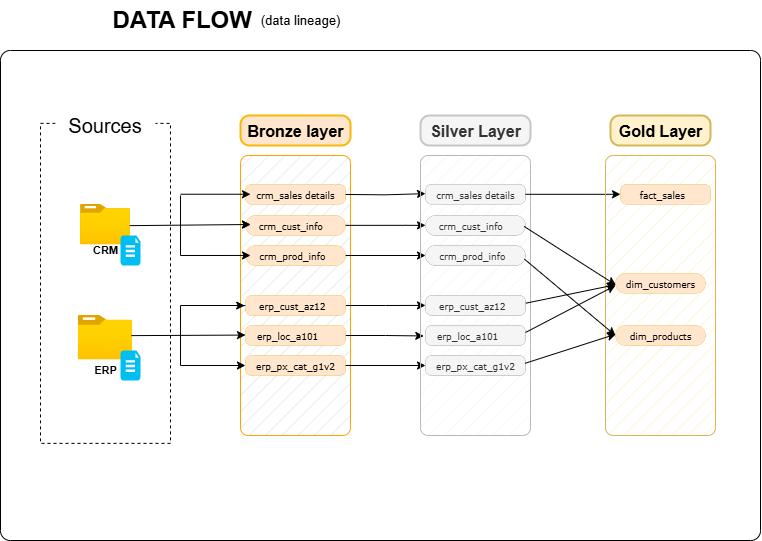

The diagram above was exported from draw.io. Its source (the exported page's mxGraphModel, read from the mxfile embedded in the PNG):
<mxGraphModel dx="1150" dy="868" grid="1" gridSize="10" guides="1" tooltips="1" connect="1" arrows="1" fold="1" page="1" pageScale="1" pageWidth="850" pageHeight="1100" math="0" shadow="0">
  <root>
    <mxCell id="0" />
    <mxCell id="1" parent="0" />
    <mxCell id="aPjezauyMwEoQvaylEIN-2" value="" style="rounded=1;whiteSpace=wrap;html=1;dashed=1;arcSize=0;" parent="1" vertex="1">
      <mxGeometry x="80" y="267.88" width="130" height="320" as="geometry" />
    </mxCell>
    <mxCell id="aPjezauyMwEoQvaylEIN-3" value="Sources" style="rounded=0;whiteSpace=wrap;html=1;fontSize=20;strokeColor=none;" parent="1" vertex="1">
      <mxGeometry x="95" y="250" width="100" height="40" as="geometry" />
    </mxCell>
    <mxCell id="aPjezauyMwEoQvaylEIN-4" value="" style="image;aspect=fixed;html=1;points=[];align=center;fontSize=12;image=img/lib/azure2/general/Folder_Blank.svg;" parent="1" vertex="1">
      <mxGeometry x="120" y="348.8" width="50" height="40.57" as="geometry" />
    </mxCell>
    <mxCell id="aPjezauyMwEoQvaylEIN-5" value="CRM" style="text;html=1;align=center;verticalAlign=middle;resizable=0;points=[];autosize=1;strokeColor=none;fillColor=none;fontSize=11;fontStyle=1" parent="1" vertex="1">
      <mxGeometry x="120" y="380" width="50" height="30" as="geometry" />
    </mxCell>
    <mxCell id="aPjezauyMwEoQvaylEIN-6" value="" style="image;aspect=fixed;html=1;points=[];align=center;fontSize=12;image=img/lib/azure2/general/Folder_Blank.svg;" parent="1" vertex="1">
      <mxGeometry x="117.75" y="460" width="54.5" height="44.23" as="geometry" />
    </mxCell>
    <mxCell id="aPjezauyMwEoQvaylEIN-7" value="ERP" style="text;html=1;align=center;verticalAlign=middle;resizable=0;points=[];autosize=1;strokeColor=none;fillColor=none;fontSize=11;fontStyle=1" parent="1" vertex="1">
      <mxGeometry x="120" y="500" width="50" height="30" as="geometry" />
    </mxCell>
    <mxCell id="aPjezauyMwEoQvaylEIN-22" value="" style="endArrow=none;html=1;rounded=0;" parent="1" edge="1">
      <mxGeometry width="50" height="50" relative="1" as="geometry">
        <mxPoint x="220" y="370" as="sourcePoint" />
        <mxPoint x="220" y="340" as="targetPoint" />
      </mxGeometry>
    </mxCell>
    <mxCell id="aPjezauyMwEoQvaylEIN-8" value="" style="rounded=1;whiteSpace=wrap;html=1;arcSize=7;strokeColor=light-dark(#ffa200, #ededed);fillStyle=hatch;fillColor=light-dark(#e7e7e7, #4e4e4e);" parent="1" vertex="1">
      <mxGeometry x="280" y="300" width="110" height="280" as="geometry" />
    </mxCell>
    <mxCell id="aPjezauyMwEoQvaylEIN-23" value="" style="endArrow=none;html=1;rounded=0;" parent="1" edge="1">
      <mxGeometry width="50" height="50" relative="1" as="geometry">
        <mxPoint x="220" y="400" as="sourcePoint" />
        <mxPoint x="220" y="370" as="targetPoint" />
        <Array as="points">
          <mxPoint x="220" y="400" />
        </Array>
      </mxGeometry>
    </mxCell>
    <mxCell id="aPjezauyMwEoQvaylEIN-29" value="" style="endArrow=classic;html=1;rounded=0;exitX=0.983;exitY=0.403;exitDx=0;exitDy=0;exitPerimeter=0;entryX=0.005;entryY=0.652;entryDx=0;entryDy=0;entryPerimeter=0;" parent="1" edge="1">
      <mxGeometry width="50" height="50" relative="1" as="geometry">
        <mxPoint x="170.82349999999997" y="480.1246899999999" as="sourcePoint" />
        <mxPoint x="285" y="479.57000000000005" as="targetPoint" />
      </mxGeometry>
    </mxCell>
    <mxCell id="aPjezauyMwEoQvaylEIN-30" style="edgeStyle=orthogonalEdgeStyle;rounded=0;orthogonalLoop=1;jettySize=auto;html=1;" parent="1" edge="1">
      <mxGeometry relative="1" as="geometry">
        <mxPoint x="290" y="450" as="sourcePoint" />
        <mxPoint x="284.97" y="510" as="targetPoint" />
        <Array as="points">
          <mxPoint x="285" y="450" />
          <mxPoint x="220" y="450" />
          <mxPoint x="220" y="510" />
        </Array>
      </mxGeometry>
    </mxCell>
    <mxCell id="aPjezauyMwEoQvaylEIN-34" value="" style="endArrow=classic;html=1;rounded=0;entryX=-0.008;entryY=0.506;entryDx=0;entryDy=0;entryPerimeter=0;" parent="1" target="aPjezauyMwEoQvaylEIN-16" edge="1">
      <mxGeometry width="50" height="50" relative="1" as="geometry">
        <mxPoint x="270" y="450" as="sourcePoint" />
        <mxPoint x="300" y="420" as="targetPoint" />
      </mxGeometry>
    </mxCell>
    <mxCell id="aPjezauyMwEoQvaylEIN-10" value="Bronze layer" style="text;html=1;align=center;verticalAlign=top;resizable=0;points=[];autosize=1;strokeColor=light-dark(#fbb709, #996500);fillColor=#ffe6cc;labelBackgroundColor=none;labelBorderColor=none;textShadow=0;fontSize=16;rounded=1;arcSize=30;glass=0;strokeWidth=2;horizontal=1;fontStyle=1" parent="1" vertex="1">
      <mxGeometry x="280" y="260" width="110" height="30" as="geometry" />
    </mxCell>
    <mxCell id="aPjezauyMwEoQvaylEIN-86" value="" style="edgeStyle=orthogonalEdgeStyle;rounded=0;orthogonalLoop=1;jettySize=auto;html=1;entryX=0.019;entryY=0.462;entryDx=0;entryDy=0;entryPerimeter=0;" parent="1" edge="1">
      <mxGeometry relative="1" as="geometry">
        <mxPoint x="383.1" y="338.9281818181819" as="sourcePoint" />
        <mxPoint x="465" y="338.15" as="targetPoint" />
      </mxGeometry>
    </mxCell>
    <mxCell id="aPjezauyMwEoQvaylEIN-12" value="crm_sales details" style="text;html=1;align=center;verticalAlign=top;resizable=0;points=[];autosize=1;strokeColor=#d79b00;fillColor=#ffe6cc;labelBackgroundColor=none;labelBorderColor=none;textShadow=0;fontSize=9;rounded=1;arcSize=30;glass=0;strokeWidth=0;horizontal=1;fontFamily=Verdana;fillStyle=auto;" parent="1" vertex="1">
      <mxGeometry x="285" y="328.8" width="100" height="20" as="geometry" />
    </mxCell>
    <mxCell id="aPjezauyMwEoQvaylEIN-87" value="" style="edgeStyle=orthogonalEdgeStyle;rounded=0;orthogonalLoop=1;jettySize=auto;html=1;entryX=0.05;entryY=0.5;entryDx=0;entryDy=0;entryPerimeter=0;" parent="1" edge="1">
      <mxGeometry relative="1" as="geometry">
        <mxPoint x="380" y="369.86" as="sourcePoint" />
        <mxPoint x="465" y="369.86" as="targetPoint" />
        <Array as="points">
          <mxPoint x="445" y="369.86" />
          <mxPoint x="445" y="369.86" />
        </Array>
      </mxGeometry>
    </mxCell>
    <mxCell id="aPjezauyMwEoQvaylEIN-14" value="crm_cust_info&amp;nbsp; &amp;nbsp;" style="text;html=1;align=center;verticalAlign=top;resizable=0;points=[];autosize=1;strokeColor=#d79b00;fillColor=#ffe6cc;labelBackgroundColor=none;labelBorderColor=none;textShadow=0;fontSize=9;rounded=1;arcSize=50;glass=0;strokeWidth=0;horizontal=1;fontFamily=Verdana;fillStyle=auto;" parent="1" vertex="1">
      <mxGeometry x="285" y="360" width="100" height="20" as="geometry" />
    </mxCell>
    <mxCell id="aPjezauyMwEoQvaylEIN-88" value="" style="edgeStyle=orthogonalEdgeStyle;rounded=0;orthogonalLoop=1;jettySize=auto;html=1;" parent="1" source="aPjezauyMwEoQvaylEIN-15" target="aPjezauyMwEoQvaylEIN-41" edge="1">
      <mxGeometry relative="1" as="geometry" />
    </mxCell>
    <mxCell id="aPjezauyMwEoQvaylEIN-15" value="crm_prod_info&amp;nbsp;&amp;nbsp;" style="text;html=1;align=center;verticalAlign=top;resizable=0;points=[];autosize=1;strokeColor=#d79b00;fillColor=#ffe6cc;labelBackgroundColor=none;labelBorderColor=none;textShadow=0;fontSize=9;rounded=1;arcSize=50;glass=0;strokeWidth=0;horizontal=1;fontFamily=Verdana;fillStyle=auto;" parent="1" vertex="1">
      <mxGeometry x="285" y="390" width="100" height="20" as="geometry" />
    </mxCell>
    <mxCell id="aPjezauyMwEoQvaylEIN-95" value="" style="edgeStyle=orthogonalEdgeStyle;rounded=0;orthogonalLoop=1;jettySize=auto;html=1;exitX=1.005;exitY=0.5;exitDx=0;exitDy=0;exitPerimeter=0;" parent="1" source="aPjezauyMwEoQvaylEIN-16" edge="1">
      <mxGeometry relative="1" as="geometry">
        <mxPoint x="395" y="449.600303030303" as="sourcePoint" />
        <mxPoint x="465" y="449.9" as="targetPoint" />
      </mxGeometry>
    </mxCell>
    <mxCell id="aPjezauyMwEoQvaylEIN-16" value="erp_cust_az12&amp;nbsp;&amp;nbsp;" style="text;html=1;align=center;verticalAlign=top;resizable=0;points=[];autosize=1;strokeColor=#d79b00;fillColor=#ffe6cc;labelBackgroundColor=none;labelBorderColor=none;textShadow=0;fontSize=9;rounded=1;arcSize=30;glass=0;strokeWidth=0;horizontal=1;fontFamily=Verdana;fillStyle=auto;" parent="1" vertex="1">
      <mxGeometry x="285" y="440" width="100" height="20" as="geometry" />
    </mxCell>
    <mxCell id="aPjezauyMwEoQvaylEIN-97" value="" style="edgeStyle=orthogonalEdgeStyle;rounded=0;orthogonalLoop=1;jettySize=auto;html=1;entryX=-0.017;entryY=0.523;entryDx=0;entryDy=0;entryPerimeter=0;" parent="1" source="aPjezauyMwEoQvaylEIN-17" target="aPjezauyMwEoQvaylEIN-43" edge="1">
      <mxGeometry relative="1" as="geometry" />
    </mxCell>
    <mxCell id="aPjezauyMwEoQvaylEIN-17" value="erp_loc_a101&amp;nbsp; &amp;nbsp; &amp;nbsp;" style="text;html=1;align=center;verticalAlign=top;resizable=0;points=[];autosize=1;strokeColor=#d79b00;fillColor=#ffe6cc;labelBackgroundColor=none;labelBorderColor=none;textShadow=0;fontSize=9;rounded=1;arcSize=30;glass=0;strokeWidth=0;horizontal=1;fontFamily=Verdana;fillStyle=auto;" parent="1" vertex="1">
      <mxGeometry x="285" y="470" width="100" height="20" as="geometry" />
    </mxCell>
    <mxCell id="aPjezauyMwEoQvaylEIN-99" value="" style="edgeStyle=orthogonalEdgeStyle;rounded=0;orthogonalLoop=1;jettySize=auto;html=1;" parent="1" source="aPjezauyMwEoQvaylEIN-18" target="aPjezauyMwEoQvaylEIN-44" edge="1">
      <mxGeometry relative="1" as="geometry" />
    </mxCell>
    <mxCell id="aPjezauyMwEoQvaylEIN-18" value="erp_px_cat_g1v2" style="text;html=1;align=center;verticalAlign=top;resizable=0;points=[];autosize=1;strokeColor=#d79b00;fillColor=#ffe6cc;labelBackgroundColor=none;labelBorderColor=none;textShadow=0;fontSize=9;rounded=1;arcSize=30;glass=0;strokeWidth=0;horizontal=1;fontFamily=Verdana;fillStyle=auto;" parent="1" vertex="1">
      <mxGeometry x="285" y="500" width="100" height="20" as="geometry" />
    </mxCell>
    <mxCell id="aPjezauyMwEoQvaylEIN-37" value="" style="rounded=1;whiteSpace=wrap;html=1;arcSize=7;fillStyle=hatch;fillColor=#f5f5f5;fontColor=#333333;strokeColor=#B9B9B9;" parent="1" vertex="1">
      <mxGeometry x="460" y="300" width="110" height="280" as="geometry" />
    </mxCell>
    <mxCell id="aPjezauyMwEoQvaylEIN-38" value="Silver Layer" style="text;html=1;align=center;verticalAlign=top;resizable=0;points=[];autosize=1;strokeColor=#C6C6C6;fillColor=#f5f5f5;labelBackgroundColor=none;labelBorderColor=none;textShadow=0;fontSize=16;rounded=1;arcSize=30;glass=0;strokeWidth=2;horizontal=1;fontStyle=1;fontColor=#333333;" parent="1" vertex="1">
      <mxGeometry x="460" y="260" width="110" height="30" as="geometry" />
    </mxCell>
    <mxCell id="aPjezauyMwEoQvaylEIN-102" value="" style="edgeStyle=orthogonalEdgeStyle;rounded=0;orthogonalLoop=1;jettySize=auto;html=1;" parent="1" source="aPjezauyMwEoQvaylEIN-39" target="aPjezauyMwEoQvaylEIN-48" edge="1">
      <mxGeometry relative="1" as="geometry" />
    </mxCell>
    <mxCell id="aPjezauyMwEoQvaylEIN-39" value="crm_sales details" style="text;html=1;align=center;verticalAlign=top;resizable=0;points=[];autosize=1;strokeColor=#666666;fillColor=#f5f5f5;labelBackgroundColor=none;labelBorderColor=none;textShadow=0;fontSize=9;rounded=1;arcSize=30;glass=0;strokeWidth=0;horizontal=1;fontFamily=Verdana;fillStyle=auto;fontColor=#333333;" parent="1" vertex="1">
      <mxGeometry x="465" y="328.8" width="100" height="20" as="geometry" />
    </mxCell>
    <mxCell id="aPjezauyMwEoQvaylEIN-40" value="crm_cust_info&amp;nbsp; &amp;nbsp;" style="text;html=1;align=center;verticalAlign=top;resizable=0;points=[];autosize=1;strokeColor=#666666;fillColor=#f5f5f5;labelBackgroundColor=none;labelBorderColor=none;textShadow=0;fontSize=9;rounded=1;arcSize=50;glass=0;strokeWidth=0;horizontal=1;fontFamily=Verdana;fillStyle=auto;fontColor=#333333;" parent="1" vertex="1">
      <mxGeometry x="465" y="360" width="100" height="20" as="geometry" />
    </mxCell>
    <mxCell id="aPjezauyMwEoQvaylEIN-41" value="crm_prod_info&amp;nbsp;&amp;nbsp;" style="text;html=1;align=center;verticalAlign=top;resizable=0;points=[];autosize=1;strokeColor=#666666;fillColor=#f5f5f5;labelBackgroundColor=none;labelBorderColor=none;textShadow=0;fontSize=9;rounded=1;arcSize=50;glass=0;strokeWidth=0;horizontal=1;fontFamily=Verdana;fillStyle=auto;fontColor=#333333;" parent="1" vertex="1">
      <mxGeometry x="465" y="390" width="100" height="20" as="geometry" />
    </mxCell>
    <mxCell id="aPjezauyMwEoQvaylEIN-42" value="erp_cust_az12&amp;nbsp;&amp;nbsp;" style="text;html=1;align=center;verticalAlign=top;resizable=0;points=[];autosize=1;strokeColor=#666666;fillColor=#f5f5f5;labelBackgroundColor=none;labelBorderColor=none;textShadow=0;fontSize=9;rounded=1;arcSize=30;glass=0;strokeWidth=0;horizontal=1;fontFamily=Verdana;fillStyle=auto;fontColor=#333333;" parent="1" vertex="1">
      <mxGeometry x="465" y="440" width="100" height="20" as="geometry" />
    </mxCell>
    <mxCell id="aPjezauyMwEoQvaylEIN-43" value="erp_loc_a101&amp;nbsp; &amp;nbsp; &amp;nbsp;" style="text;html=1;align=center;verticalAlign=top;resizable=0;points=[];autosize=1;strokeColor=#666666;fillColor=#f5f5f5;labelBackgroundColor=none;labelBorderColor=none;textShadow=0;fontSize=9;rounded=1;arcSize=30;glass=0;strokeWidth=0;horizontal=1;fontFamily=Verdana;fillStyle=auto;fontColor=#333333;" parent="1" vertex="1">
      <mxGeometry x="465" y="470" width="100" height="20" as="geometry" />
    </mxCell>
    <mxCell id="aPjezauyMwEoQvaylEIN-44" value="erp_px_cat_g1v2" style="text;html=1;align=center;verticalAlign=top;resizable=0;points=[];autosize=1;strokeColor=#666666;fillColor=#f5f5f5;labelBackgroundColor=none;labelBorderColor=none;textShadow=0;fontSize=9;rounded=1;arcSize=30;glass=0;strokeWidth=0;horizontal=1;fontFamily=Verdana;fillStyle=auto;fontColor=#333333;" parent="1" vertex="1">
      <mxGeometry x="465" y="500" width="100" height="20" as="geometry" />
    </mxCell>
    <mxCell id="aPjezauyMwEoQvaylEIN-46" value="" style="rounded=1;whiteSpace=wrap;html=1;arcSize=7;fillStyle=hatch;fillColor=#fff2cc;strokeColor=#d6b656;" parent="1" vertex="1">
      <mxGeometry x="645" y="300" width="110" height="280" as="geometry" />
    </mxCell>
    <mxCell id="aPjezauyMwEoQvaylEIN-47" value="Gold Layer" style="text;html=1;align=center;verticalAlign=top;resizable=0;points=[];autosize=1;strokeColor=#d6b656;fillColor=#fff2cc;labelBackgroundColor=none;labelBorderColor=none;textShadow=0;fontSize=16;rounded=1;arcSize=30;glass=0;strokeWidth=2;horizontal=1;fontStyle=1" parent="1" vertex="1">
      <mxGeometry x="650" y="260" width="100" height="30" as="geometry" />
    </mxCell>
    <mxCell id="aPjezauyMwEoQvaylEIN-48" value="&amp;nbsp; fact_sales&amp;nbsp; &amp;nbsp;&amp;nbsp;" style="text;html=1;align=center;verticalAlign=top;resizable=0;points=[];autosize=1;strokeColor=#d79b00;fillColor=#ffe6cc;labelBackgroundColor=none;labelBorderColor=none;textShadow=0;fontSize=9;rounded=1;arcSize=30;glass=0;strokeWidth=0;horizontal=1;fontFamily=Verdana;fillStyle=auto;" parent="1" vertex="1">
      <mxGeometry x="660" y="328.8" width="90" height="20" as="geometry" />
    </mxCell>
    <mxCell id="aPjezauyMwEoQvaylEIN-49" value="dim_customers" style="text;html=1;align=center;verticalAlign=top;resizable=0;points=[];autosize=1;strokeColor=#d79b00;fillColor=#ffe6cc;labelBackgroundColor=none;labelBorderColor=none;textShadow=0;fontSize=9;rounded=1;arcSize=50;glass=0;strokeWidth=0;horizontal=1;fontFamily=Verdana;fillStyle=auto;" parent="1" vertex="1">
      <mxGeometry x="655" y="417.88" width="90" height="20" as="geometry" />
    </mxCell>
    <mxCell id="aPjezauyMwEoQvaylEIN-50" value="dim_products" style="text;html=1;align=center;verticalAlign=top;resizable=0;points=[];autosize=1;strokeColor=#d79b00;fillColor=#ffe6cc;labelBackgroundColor=none;labelBorderColor=none;textShadow=0;fontSize=9;rounded=1;arcSize=50;glass=0;strokeWidth=0;horizontal=1;fontFamily=Verdana;fillStyle=auto;" parent="1" vertex="1">
      <mxGeometry x="655" y="470" width="90" height="20" as="geometry" />
    </mxCell>
    <mxCell id="aPjezauyMwEoQvaylEIN-83" style="edgeStyle=orthogonalEdgeStyle;rounded=0;orthogonalLoop=1;jettySize=auto;html=1;exitX=0;exitY=0.25;exitDx=0;exitDy=0;entryX=0.05;entryY=0.5;entryDx=0;entryDy=0;entryPerimeter=0;" parent="1" edge="1">
      <mxGeometry relative="1" as="geometry">
        <mxPoint x="280" y="369.03000000000003" as="sourcePoint" />
        <mxPoint x="290" y="369.03" as="targetPoint" />
        <Array as="points">
          <mxPoint x="280" y="369.03" />
          <mxPoint x="280" y="369.03" />
        </Array>
      </mxGeometry>
    </mxCell>
    <mxCell id="aPjezauyMwEoQvaylEIN-24" value="" style="endArrow=classic;html=1;rounded=0;" parent="1" edge="1">
      <mxGeometry width="50" height="50" relative="1" as="geometry">
        <mxPoint x="220" y="338.74" as="sourcePoint" />
        <mxPoint x="290" y="338.74" as="targetPoint" />
      </mxGeometry>
    </mxCell>
    <mxCell id="aPjezauyMwEoQvaylEIN-25" value="" style="endArrow=classic;html=1;rounded=0;entryX=0.091;entryY=0.357;entryDx=0;entryDy=0;entryPerimeter=0;" parent="1" target="aPjezauyMwEoQvaylEIN-8" edge="1">
      <mxGeometry width="50" height="50" relative="1" as="geometry">
        <mxPoint x="220" y="400" as="sourcePoint" />
        <mxPoint x="210" y="340" as="targetPoint" />
      </mxGeometry>
    </mxCell>
    <mxCell id="aPjezauyMwEoQvaylEIN-106" value="" style="endArrow=classic;html=1;rounded=0;exitX=0.986;exitY=0.545;exitDx=0;exitDy=0;exitPerimeter=0;entryX=0.005;entryY=0.585;entryDx=0;entryDy=0;entryPerimeter=0;" parent="1" source="aPjezauyMwEoQvaylEIN-40" target="aPjezauyMwEoQvaylEIN-49" edge="1">
      <mxGeometry width="50" height="50" relative="1" as="geometry">
        <mxPoint x="650" y="450" as="sourcePoint" />
        <mxPoint x="700" y="400" as="targetPoint" />
      </mxGeometry>
    </mxCell>
    <mxCell id="aPjezauyMwEoQvaylEIN-107" value="" style="endArrow=classic;html=1;rounded=0;entryX=0;entryY=0.57;entryDx=0;entryDy=0;entryPerimeter=0;exitX=1.004;exitY=0.384;exitDx=0;exitDy=0;exitPerimeter=0;" parent="1" source="aPjezauyMwEoQvaylEIN-42" target="aPjezauyMwEoQvaylEIN-49" edge="1">
      <mxGeometry width="50" height="50" relative="1" as="geometry">
        <mxPoint x="570" y="450" as="sourcePoint" />
        <mxPoint x="700" y="400" as="targetPoint" />
      </mxGeometry>
    </mxCell>
    <mxCell id="aPjezauyMwEoQvaylEIN-108" value="" style="endArrow=classic;html=1;rounded=0;exitX=1.001;exitY=0.347;exitDx=0;exitDy=0;exitPerimeter=0;" parent="1" source="aPjezauyMwEoQvaylEIN-43" edge="1">
      <mxGeometry width="50" height="50" relative="1" as="geometry">
        <mxPoint x="567.8" y="479.0000000000001" as="sourcePoint" />
        <mxPoint x="655" y="430" as="targetPoint" />
      </mxGeometry>
    </mxCell>
    <mxCell id="aPjezauyMwEoQvaylEIN-110" value="" style="endArrow=classic;html=1;rounded=0;exitX=0.995;exitY=0.392;exitDx=0;exitDy=0;exitPerimeter=0;entryX=0.004;entryY=0.433;entryDx=0;entryDy=0;entryPerimeter=0;" parent="1" source="aPjezauyMwEoQvaylEIN-44" target="aPjezauyMwEoQvaylEIN-50" edge="1">
      <mxGeometry width="50" height="50" relative="1" as="geometry">
        <mxPoint x="560" y="440" as="sourcePoint" />
        <mxPoint x="610" y="390" as="targetPoint" />
      </mxGeometry>
    </mxCell>
    <mxCell id="aPjezauyMwEoQvaylEIN-111" value="" style="endArrow=classic;html=1;rounded=0;entryX=0.031;entryY=0.392;entryDx=0;entryDy=0;entryPerimeter=0;exitX=0.989;exitY=0.68;exitDx=0;exitDy=0;exitPerimeter=0;" parent="1" source="aPjezauyMwEoQvaylEIN-41" edge="1">
      <mxGeometry width="50" height="50" relative="1" as="geometry">
        <mxPoint x="560" y="400" as="sourcePoint" />
        <mxPoint x="655" y="480.00000000000006" as="targetPoint" />
      </mxGeometry>
    </mxCell>
    <mxCell id="aPjezauyMwEoQvaylEIN-115" value="" style="verticalLabelPosition=bottom;html=1;verticalAlign=top;align=center;strokeColor=none;fillColor=#00BEF2;shape=mxgraph.azure.file_2;pointerEvents=1;" parent="1" vertex="1">
      <mxGeometry x="160" y="380" width="20" height="30" as="geometry" />
    </mxCell>
    <mxCell id="aPjezauyMwEoQvaylEIN-116" value="" style="verticalLabelPosition=bottom;html=1;verticalAlign=top;align=center;strokeColor=none;fillColor=#00BEF2;shape=mxgraph.azure.file_2;pointerEvents=1;" parent="1" vertex="1">
      <mxGeometry x="160" y="495" width="20" height="30" as="geometry" />
    </mxCell>
    <mxCell id="aPjezauyMwEoQvaylEIN-117" value="&lt;b&gt;DATA FLOW&lt;/b&gt;&amp;nbsp;" style="text;html=1;align=center;verticalAlign=middle;resizable=0;points=[];autosize=1;strokeColor=none;fillColor=none;strokeWidth=10;fontSize=24;" parent="1" vertex="1">
      <mxGeometry x="140" y="145" width="170" height="40" as="geometry" />
    </mxCell>
    <mxCell id="aPjezauyMwEoQvaylEIN-120" value="" style="rounded=1;whiteSpace=wrap;html=1;fillColor=none;arcSize=2;" parent="1" vertex="1">
      <mxGeometry x="40" y="195" width="760" height="490" as="geometry" />
    </mxCell>
    <mxCell id="aPjezauyMwEoQvaylEIN-118" value="(data lineage)" style="text;html=1;align=center;verticalAlign=middle;resizable=0;points=[];autosize=1;strokeColor=none;fillColor=none;fontSize=13;" parent="1" vertex="1">
      <mxGeometry x="290" y="150" width="100" height="30" as="geometry" />
    </mxCell>
    <mxCell id="aPjezauyMwEoQvaylEIN-121" value="" style="endArrow=classic;html=1;rounded=0;exitX=0.984;exitY=0.526;exitDx=0;exitDy=0;exitPerimeter=0;" parent="1" source="aPjezauyMwEoQvaylEIN-4" edge="1">
      <mxGeometry width="50" height="50" relative="1" as="geometry">
        <mxPoint x="380" y="390" as="sourcePoint" />
        <mxPoint x="290" y="369" as="targetPoint" />
      </mxGeometry>
    </mxCell>
  </root>
</mxGraphModel>